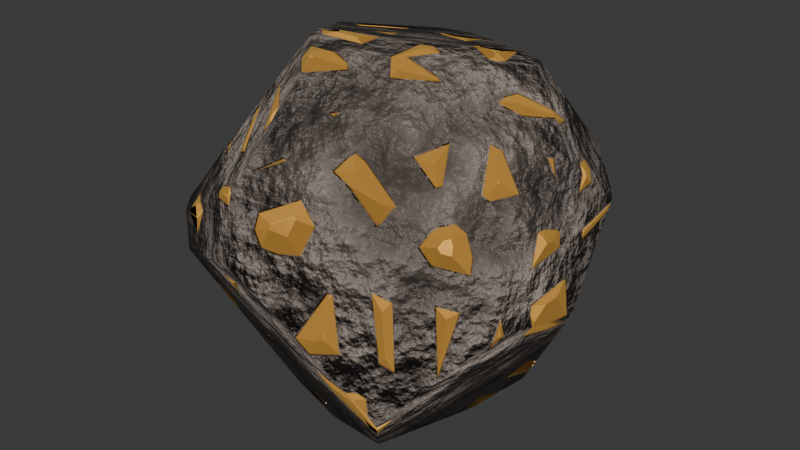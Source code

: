 # Source: rock.blend  (saved by Blender 5.1.29; exported with 4.5.12 LTS)
import bpy
from mathutils import Matrix  # noqa: F401  (used for matrix-valued properties, if any)

bpy.ops.wm.read_factory_settings(use_empty=True)
scene = bpy.context.scene
scene.name = 'Scene'

# ---- collections
col_collection = bpy.data.collections.new('Collection'); scene.collection.children.link(col_collection)

# ---- materials (node trees are filled in below, after node groups)
mat_oretexture = bpy.data.materials.new('OreTexture')
mat_oretexture.displacement_method = 'BOTH'
mat_oretexture.use_backface_culling_lightprobe_volume = False

# ---- material node trees
mat_oretexture.use_nodes = True; mat_oretexture.node_tree.nodes.clear()
_N = mat_oretexture.node_tree.nodes; _L = mat_oretexture.node_tree.links
n0 = _N.new('ShaderNodeBsdfPrincipled'); n0.name = 'Principled BSDF'; n0.location = (19, 319)
n1 = _N.new('ShaderNodeOutputMaterial'); n1.name = 'Material Output'; n1.location = (603, 316)
n2 = _N.new('ShaderNodeTexNoise'); n2.name = 'Noise Texture'; n2.location = (-612, 255)
n2.inputs[2].default_value = 4.0
n2.inputs[3].default_value = 15.0
n3 = _N.new('ShaderNodeTexCoord'); n3.name = 'Texture Coordinate'; n3.location = (-809, 243)
n4 = _N.new('ShaderNodeValToRGB'); n4.name = 'Color Ramp'; n4.location = (-398, 395)
while len(n4.color_ramp.elements) > 1: n4.color_ramp.elements.remove(n4.color_ramp.elements[-1])
n4.color_ramp.elements[0].position = 0.1409; n4.color_ramp.elements[0].color = (0.0, 0.0, 0.0, 1.0)
_e = n4.color_ramp.elements.new(0.4636); _e.color = (0.1507, 0.1223, 0.1037, 1.0)
_e = n4.color_ramp.elements.new(0.8091); _e.color = (0.3796, 0.316, 0.2662, 1.0)
n5 = _N.new('ShaderNodeBump'); n5.name = 'Bump'; n5.location = (-270, 161)
n5.inputs[0].default_value = 0.6833
n5.inputs[1].default_value = 1.0
n5.inputs[2].default_value = 1.0
n6 = _N.new('ShaderNodeTexVoronoi'); n6.name = 'Voronoi Texture'; n6.location = (-949, -78)
n6.feature = 'DISTANCE_TO_EDGE'
n6.inputs[2].default_value = 3.6
n7 = _N.new('ShaderNodeValToRGB'); n7.name = 'Color Ramp.001'; n7.location = (-735, -120)
while len(n7.color_ramp.elements) > 1: n7.color_ramp.elements.remove(n7.color_ramp.elements[-1])
n7.color_ramp.elements[0].position = 0.2318; n7.color_ramp.elements[0].color = (0.0, 0.0, 0.0, 1.0)
_e = n7.color_ramp.elements.new(0.3955); _e.color = (1.0, 1.0, 1.0, 1.0)
n8 = _N.new('ShaderNodeBump'); n8.name = 'Bump.001'; n8.location = (-273, -83)
n8.inputs[1].default_value = 1.0
n8.inputs[2].default_value = 1.0
n9 = _N.new('ShaderNodeDisplacement'); n9.name = 'Displacement'; n9.location = (25, -155)
n9.inputs[1].default_value = 0.0
n9.inputs[2].default_value = 0.0
n10 = _N.new('ShaderNodeMix'); n10.name = 'Mix'; n10.location = (-279, -274)
n10.data_type = 'RGBA'
n11 = _N.new('ShaderNodeBsdfPrincipled'); n11.name = 'Principled BSDF.001'; n11.location = (31, 911)
n11.inputs[0].default_value = (1.0, 0.6189, 0.1564, 1.0)
n11.inputs[1].default_value = 1.0
n11.inputs[2].default_value = 0.7727
n12 = _N.new('ShaderNodeMixShader'); n12.name = 'Mix Shader'; n12.location = (394, 346)
n13 = _N.new('ShaderNodeValToRGB'); n13.name = 'Color Ramp.002'; n13.location = (26, 549)
while len(n13.color_ramp.elements) > 1: n13.color_ramp.elements.remove(n13.color_ramp.elements[-1])
n13.color_ramp.elements[0].position = 0.0; n13.color_ramp.elements[0].color = (0.0, 0.0, 0.0, 1.0)
_e = n13.color_ramp.elements.new(0.09091); _e.color = (1.0, 1.0, 1.0, 1.0)
_L.new(n3.outputs[3], n2.inputs[0])
_L.new(n2.outputs[0], n4.inputs[0])
_L.new(n4.outputs[0], n0.inputs[0])
_L.new(n2.outputs[0], n5.inputs[3])
_L.new(n3.outputs[3], n6.inputs[0])
_L.new(n6.outputs[0], n7.inputs[0])
_L.new(n8.outputs[0], n5.inputs[4])
_L.new(n7.outputs[0], n8.inputs[3])
_L.new(n5.outputs[0], n0.inputs[5])
_L.new(n9.outputs[0], n1.inputs[2])
_L.new(n8.outputs[0], n11.inputs[5])
_L.new(n13.outputs[0], n12.inputs[0])
_L.new(n7.outputs[0], n13.inputs[0])
_L.new(n0.outputs[0], n12.inputs[1])
_L.new(n11.outputs[0], n12.inputs[2])
_L.new(n10.outputs[2], n9.inputs[0])
_L.new(n2.outputs[0], n10.inputs[6])
_L.new(n7.outputs[0], n10.inputs[7])
_L.new(n12.outputs[0], n1.inputs[0])
n1.is_active_output = True

# ---- world
world_world = bpy.data.worlds.new('World'); scene.world = world_world
world_world.use_nodes = True; world_world.node_tree.nodes.clear()
_N = world_world.node_tree.nodes; _L = world_world.node_tree.links
n0 = _N.new('ShaderNodeOutputWorld'); n0.name = 'World Output'; n0.location = (300, 300)
n1 = _N.new('ShaderNodeBackground'); n1.name = 'Background'; n1.location = (10, 300)
n1.inputs[0].default_value = (0.05088, 0.05088, 0.05088, 1.0)
_L.new(n1.outputs[0], n0.inputs[0])
n0.is_active_output = True
world_world.color = (0.05088, 0.05088, 0.05088)
world_world.sun_shadow_jitter_overblur = 0.0

# ---- meshes
me_cube_001 = bpy.data.meshes.new('Cube.001')
me_cube_001.from_pydata([(0.6648, 0.3138, 0.2151), (0.6878, 0.2721, 0.2073), (0.6545, 0.01741, 0.427), (0.7064, 0.02206, -0.1503), (0.3841, 0.6447, 0.02264), (0.3739, -0.6457, -0.4019), (0.676, -0.381, -0.05147), (0.6608, -0.3308, 0.1482), (-0.0986, -0.6307, 0.5198), (-0.1549, -0.6949, 0.4037), (-0.5199, -0.443, 0.3191), (0.4393, 0.1267, 0.685), (-0.2688, -0.2121, 0.7515), (-0.2498, -0.2595, 0.7518), (-0.1306, -0.3741, 0.747), (-0.3627, 0.7245, -0.2692), (-0.4797, 0.1381, 0.6604), (-0.3485, 0.7228, -0.2925), (-0.3687, 0.7175, -0.2821), (0.4199, 0.1851, -0.6303), (0.1944, 0.6625, -0.4417), (-0.1176, 0.6966, -0.4383), (0.2592, -0.5055, -0.6208), (-0.1147, -0.3479, -0.7647), (0.01459, -0.1333, -0.7751), (0.3147, -0.01191, -0.7149), (-0.6854, -0.5, 0.08166), (-0.7753, -0.2387, 0.09887), (-0.6605, 0.1374, -0.2884), (-0.2832, -0.3617, -0.6684), (-0.1535, -0.7868, 0.08599), (-0.1661, -0.7091, 0.3756), (-0.6522, -0.554, 0.05329), (-0.5671, -0.622, -0.0553), (0.5494, 0.3958, 0.3379), (0.3441, 0.6499, 0.1519), (0.4144, 0.1848, 0.6848), (0.3548, 0.2122, 0.6883), (-0.2842, 0.7187, 0.1587), (-0.3012, 0.5241, 0.5819), (-0.04753, 0.694, 0.3437), (-0.1597, 0.5593, 0.5815)], [], [(32, 26, 27, 28, 29, 33), (22, 23, 24, 25), (41, 37, 36, 34, 35, 40), (25, 24, 21, 20, 19), (34, 0, 4, 35), (18, 15, 17), (2, 7, 6, 3, 1), (14, 13, 10, 9, 8), (31, 32, 33, 30), (2, 11, 14, 8, 7), (34, 36, 11, 2, 1, 0), (41, 39, 16, 12, 37), (4, 0, 1, 3, 19, 20), (29, 28, 18, 17, 21, 24, 23), (3, 6, 5, 22, 25, 19), (39, 38, 15, 18, 28, 27, 16), (16, 27, 26, 10, 13, 12), (9, 10, 26, 32, 31), (9, 31, 30, 5, 6, 7, 8), (22, 5, 30, 33, 29, 23), (13, 14, 11, 36, 37, 12), (41, 40, 38, 39), (15, 38, 40, 35, 4, 20, 21, 17)])
me_cube_001.polygons.foreach_set('use_smooth', [True] * 23)
_uv = me_cube_001.uv_layers.new(name='UVMap')
_uv.uv.foreach_set('vector', [0.5111, 0.0154, 0.5182, 0.03496, 0.5356, 0.1141, 0.4448, 0.1633, 0.2874, 0.4583, 0.4854, 0.9692, 0.3219, 0.7333, 0.2307, 0.6838, 0.271, 0.6354, 0.3173, 0.6266, 0.6265, 0.3578, 0.6788, 0.5806, 0.6664, 0.5869, 0.574, 0.5223, 0.5309, 0.4534, 0.5681, 0.3684, 0.3173, 0.6266, 0.271, 0.6354, 0.4133, 0.3517, 0.411, 0.416, 0.3455, 0.5886, 0.574, 0.5223, 0.541, 0.5544, 0.5044, 0.4646, 0.5309, 0.4534, 0.4437, 0.3018, 0.4466, 0.3034, 0.4419, 0.306, 0.5932, 0.621, 0.5324, 0.6911, 0.487, 0.7012, 0.4604, 0.6202, 0.5394, 0.5639, 0.7674, 0.7037, 0.7927, 0.6639, 0.6159, 0.2682, 0.5807, 0.9038, 0.6055, 0.8919, 0.5748, 0.906, 0.5111, 0.0154, 0.4854, 0.9692, 0.5146, 0.9015, 0.5932, 0.621, 0.6609, 0.5994, 0.7674, 0.7037, 0.6055, 0.8919, 0.5324, 0.6911, 0.574, 0.5223, 0.6664, 0.5869, 0.6609, 0.5994, 0.5932, 0.621, 0.5394, 0.5639, 0.541, 0.5544, 0.6265, 0.3578, 0.6538, 0.3564, 0.8485, 0.596, 0.8027, 0.6653, 0.6788, 0.5806, 0.5044, 0.4646, 0.541, 0.5544, 0.5394, 0.5639, 0.4604, 0.6202, 0.3455, 0.5886, 0.411, 0.416, 0.2874, 0.4583, 0.4448, 0.1633, 0.4437, 0.3018, 0.4419, 0.306, 0.4133, 0.3517, 0.271, 0.6354, 0.2307, 0.6838, 0.4604, 0.6202, 0.487, 0.7012, 0.4093, 0.7842, 0.3219, 0.7333, 0.3173, 0.6266, 0.3455, 0.5886, 0.6538, 0.3564, 0.5313, 0.3186, 0.4466, 0.3034, 0.4437, 0.3018, 0.4448, 0.1633, 0.5356, 0.1141, 0.8485, 0.596, 0.8485, 0.596, 0.5356, 0.1141, 0.5182, 0.03496, 0.6159, 0.2682, 0.7927, 0.6639, 0.8027, 0.6653, 0.5807, 0.9038, 0.6159, 0.2682, 0.5182, 0.03496, 0.5111, 0.0154, 0.5748, 0.906, 0.5807, 0.9038, 0.5748, 0.906, 0.5146, 0.9015, 0.4093, 0.7842, 0.487, 0.7012, 0.5324, 0.6911, 0.6055, 0.8919, 0.3219, 0.7333, 0.4093, 0.7842, 0.5146, 0.9015, 0.4854, 0.9692, 0.2874, 0.4583, 0.2307, 0.6838, 0.7927, 0.6639, 0.7674, 0.7037, 0.6609, 0.5994, 0.6664, 0.5869, 0.6788, 0.5806, 0.8027, 0.6653, 0.6265, 0.3578, 0.5681, 0.3684, 0.5313, 0.3186, 0.6538, 0.3564, 0.4466, 0.3034, 0.5313, 0.3186, 0.5681, 0.3684, 0.5309, 0.4534, 0.5044, 0.4646, 0.411, 0.416, 0.4133, 0.3517, 0.4419, 0.306])
me_cube_001.materials.append(mat_oretexture)
me_cube_001.update()

# ---- objects
ob_cube = bpy.data.objects.new('Cube', me_cube_001)

# ---- transforms, parenting, visibility, modifiers, constraints
ob_cube.location = (0.0, 0.0, 0.0)
ob_cube.cycles.use_adaptive_subdivision = True
ob_cube.cycles.dicing_rate = 5.0
_m = ob_cube.modifiers.new('Subdivision', 'SUBSURF')
_m.subdivision_type = 'SIMPLE'
_m.levels = 2

# ---- collection membership
col_collection.objects.link(ob_cube)

# ---- scene / render settings (as saved in the file)
scene.frame_start = 1; scene.frame_end = 250; scene.frame_set(28)
scene.render.engine = 'CYCLES'
scene.render.bake_bias = 0.0
scene.render.bake_samples = 0
scene.cycles.feature_set = 'EXPERIMENTAL'
bpy.context.view_layer.update()

# ---- added for rendering (the .blend has no active camera and no usable light): camera, sun
cam_auto = bpy.data.cameras.new('AutoCamera')
cam_auto.lens = 50.0
cam_auto.sensor_width = 36.0
cam_auto.clip_end = 1000.0
ob_auto_camera = bpy.data.objects.new('AutoCamera', cam_auto)
scene.collection.objects.link(ob_auto_camera)
ob_auto_camera.location = (2.38022, -2.92875, 1.92013)
ob_auto_camera.rotation_euler = (1.09748, -7.21219e-08, 0.694738)
scene.camera = ob_auto_camera
light_auto_sun = bpy.data.lights.new('AutoSun', 'SUN')
light_auto_sun.energy = 3.0
light_auto_sun.angle = 0.0523599
ob_auto_sun = bpy.data.objects.new('AutoSun', light_auto_sun)
scene.collection.objects.link(ob_auto_sun)
ob_auto_sun.rotation_euler = (0.872665, 0.174533, 0.523599)
bpy.context.view_layer.update()
